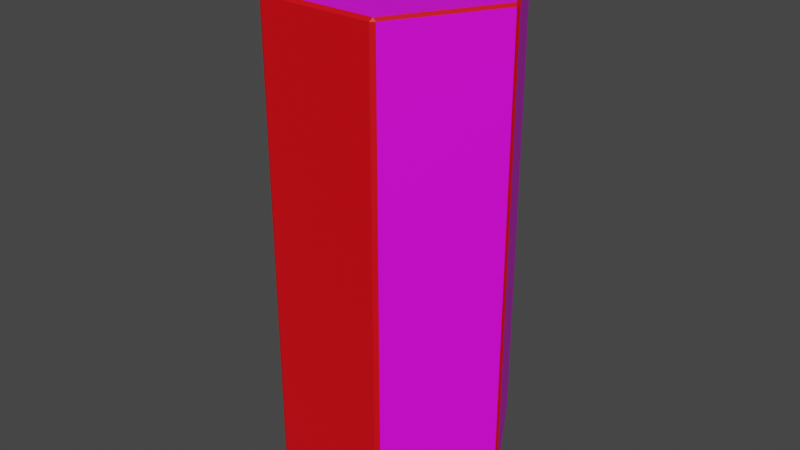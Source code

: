 # Source: Hex.blend  (saved by Blender 2.81.16; exported with 4.5.12 LTS)
import bpy
from mathutils import Matrix  # noqa: F401  (used for matrix-valued properties, if any)

bpy.ops.wm.read_factory_settings(use_empty=True)
scene = bpy.context.scene
scene.name = 'Scene'

# ---- collections
col_collection = bpy.data.collections.new('Collection'); scene.collection.children.link(col_collection)

# ---- images (referenced by path relative to the original .blend; pixels are not part of the script)
import os
ASSET_DIR = os.environ.get("B2B_ASSET_DIR", "")  # directory of the original .blend (textures are referenced by path, not embedded)
HERE = os.path.dirname(os.path.abspath(__file__))  # packed textures are extracted next to this script under _unpacked/

def load_image(name, relpath, width, height, colorspace="sRGB"):
    """Load a texture the original file referenced (path relative to the .blend, or extracted next to this script)."""
    p = next((c for c in (os.path.join(HERE, relpath), os.path.join(ASSET_DIR, relpath)) if relpath and os.path.exists(c)), "")
    if p:
        img = bpy.data.images.load(p, check_existing=True)
        img.name = name
    else:  # same state as the original file: an image datablock whose file is absent (Cycles renders it pink)
        img = bpy.data.images.new(name, width, height)
        img.source = "FILE"
        img.filepath = "//" + (relpath or name)
    img.colorspace_settings.name = colorspace
    return img
img_colorpalette_png_001 = load_image('ColorPalette.png.001', 'ColorPalette.png', 1024, 1024, 'sRGB')

# ---- materials (node trees are filled in below, after node groups)
mat_material_001 = bpy.data.materials.new('Material.001')
mat_material_001.use_transparent_shadow = False
mat_highlight = bpy.data.materials.new('Highlight')
mat_highlight.use_transparent_shadow = False

# ---- material node trees
mat_material_001.use_nodes = True; mat_material_001.node_tree.nodes.clear()
_N = mat_material_001.node_tree.nodes; _L = mat_material_001.node_tree.links
n0 = _N.new('ShaderNodeOutputMaterial'); n0.name = 'Material Output'; n0.location = (300, 300)
n1 = _N.new('ShaderNodeBsdfPrincipled'); n1.name = 'Principled BSDF'; n1.location = (10, 300)
n1.distribution = 'GGX'
n1.subsurface_method = 'BURLEY'
n1.inputs[3].default_value = 1.45
n1.inputs[27].default_value = (0.0, 0.0, 0.0, 1.0)
n1.inputs[28].default_value = 1.0
n2 = _N.new('ShaderNodeTexImage'); n2.name = 'Image Texture'; n2.location = (-355, 224)
n2.image = img_colorpalette_png_001
_L.new(n1.outputs[0], n0.inputs[0])
_L.new(n2.outputs[0], n1.inputs[0])
n0.is_active_output = True
mat_highlight.use_nodes = True; mat_highlight.node_tree.nodes.clear()
_N = mat_highlight.node_tree.nodes; _L = mat_highlight.node_tree.links
n0 = _N.new('ShaderNodeOutputMaterial'); n0.name = 'Material Output'; n0.location = (300, 300)
n1 = _N.new('ShaderNodeBsdfPrincipled'); n1.name = 'Principled BSDF'; n1.location = (10, 300)
n1.distribution = 'GGX'
n1.subsurface_method = 'BURLEY'
n1.inputs[0].default_value = (0.8, 0.0, 0.005581, 1.0)
n1.inputs[3].default_value = 1.45
n1.inputs[27].default_value = (0.0, 0.0, 0.0, 1.0)
n1.inputs[28].default_value = 1.0
_L.new(n1.outputs[0], n0.inputs[0])
n0.is_active_output = True

# ---- world
world_world = bpy.data.worlds.new('World'); scene.world = world_world
world_world.use_nodes = True; world_world.node_tree.nodes.clear()
_N = world_world.node_tree.nodes; _L = world_world.node_tree.links
n0 = _N.new('ShaderNodeOutputWorld'); n0.name = 'World Output'; n0.location = (300, 300)
n1 = _N.new('ShaderNodeBackground'); n1.name = 'Background'; n1.location = (10, 300)
n1.inputs[0].default_value = (0.05088, 0.05088, 0.05088, 1.0)
_L.new(n1.outputs[0], n0.inputs[0])
n0.is_active_output = True
world_world.color = (0.05088, 0.05088, 0.05088)
world_world.use_sun_shadow = False
world_world.sun_shadow_jitter_overblur = 0.0

# ---- meshes
me_cylinder = bpy.data.meshes.new('Cylinder')
me_cylinder.from_pydata([(-0.02164, 0.9875, -3.837), (0.02164, 0.9875, -3.837), (0.8444, 0.5125, -3.837), (0.866, 0.475, -3.837), (0.866, -0.475, -3.837), (0.8444, -0.5125, -3.837), (0.02164, -0.9875, -3.837), (-0.02164, -0.9875, -3.837), (-0.8444, -0.5125, -3.837), (-0.866, -0.475, -3.837), (-0.866, 0.475, -3.837), (-0.8444, 0.5125, -3.837), (0.841, 0.4856, 0.0), (0.866, 0.475, -0.02499), (0.8444, 0.5125, -0.02499), (1.22e-07, 0.9711, 0.0), (0.02164, 0.9875, -0.02499), (-0.02164, 0.9875, -0.02499), (0.841, -0.4856, 0.0), (0.8444, -0.5125, -0.02499), (0.866, -0.475, -0.02499), (3.632e-08, -0.9711, 0.0), (-0.02164, -0.9875, -0.02499), (0.02164, -0.9875, -0.02499), (-0.841, -0.4856, 0.0), (-0.866, -0.475, -0.02499), (-0.8444, -0.5125, -0.02499), (-0.841, 0.4856, 0.0), (-0.8444, 0.5125, -0.02499), (-0.866, 0.475, -0.02499)], [], [(11, 28, 17, 0), (5, 19, 23, 6), (7, 22, 26, 8), (9, 25, 29, 10), (12, 15, 27, 24, 21, 18), (3, 13, 20, 4), (1, 16, 14, 2), (12, 13, 14), (15, 16, 17), (18, 19, 20), (21, 22, 23), (24, 25, 26), (27, 28, 29), (14, 16, 15, 12), (0, 17, 16, 1), (13, 3, 2, 14), (20, 13, 12, 18), (19, 5, 4, 20), (23, 19, 18, 21), (22, 7, 6, 23), (26, 22, 21, 24), (25, 9, 8, 26), (29, 25, 24, 27), (28, 11, 10, 29), (17, 28, 27, 15)])
me_cylinder.polygons.foreach_set('material_index', [0, 1, 0, 0, 0, 0, 0, 1, 1, 1, 1, 1, 1, 1, 1, 1, 1, 1, 1, 1, 1, 1, 1, 1, 1])
_uv = me_cylinder.uv_layers.new(name='UVMap')
_uv.uv.foreach_set('vector', [0.1582, 0.8816, 0.1582, 0.8816, 0.1582, 0.8816, 0.1582, 0.8816, 0.1582, 0.8816, 0.1582, 0.8816, 0.1582, 0.8816, 0.1582, 0.8816, 0.1582, 0.8816, 0.1582, 0.8816, 0.1582, 0.8816, 0.1582, 0.8816, 0.1582, 0.8816, 0.1582, 0.8816, 0.1582, 0.8816, 0.1582, 0.8816, 0.1582, 0.8816, 0.1582, 0.8816, 0.1582, 0.8816, 0.1582, 0.8816, 0.1582, 0.8816, 0.1582, 0.8816, 0.1582, 0.8816, 0.1582, 0.8816, 0.1582, 0.8816, 0.1582, 0.8816, 0.1582, 0.8816, 0.1582, 0.8816, 0.1582, 0.8816, 0.1582, 0.8816, 0.1582, 0.8816, 0.1582, 0.8816, 0.1582, 0.8816, 0.1582, 0.8816, 0.1582, 0.8816, 0.1582, 0.8816, 0.1582, 0.8816, 0.1582, 0.8816, 0.1582, 0.8816, 0.1582, 0.8816, 0.1582, 0.8816, 0.1582, 0.8816, 0.1582, 0.8816, 0.1582, 0.8816, 0.1582, 0.8816, 0.1582, 0.8816, 0.1582, 0.8816, 0.1582, 0.8816, 0.1582, 0.8816, 0.1582, 0.8816, 0.1582, 0.8816, 0.1582, 0.8816, 0.1582, 0.8816, 0.1582, 0.8816, 0.1582, 0.8816, 0.1582, 0.8816, 0.1582, 0.8816, 0.1582, 0.8816, 0.1582, 0.8816, 0.1582, 0.8816, 0.1582, 0.8816, 0.1582, 0.8816, 0.1582, 0.8816, 0.1582, 0.8816, 0.1582, 0.8816, 0.1582, 0.8816, 0.1582, 0.8816, 0.1582, 0.8816, 0.1582, 0.8816, 0.1582, 0.8816, 0.1582, 0.8816, 0.1582, 0.8816, 0.1582, 0.8816, 0.1582, 0.8816, 0.1582, 0.8816, 0.1582, 0.8816, 0.1582, 0.8816, 0.1582, 0.8816, 0.1582, 0.8816, 0.1582, 0.8816, 0.1582, 0.8816, 0.1582, 0.8816, 0.1582, 0.8816, 0.1582, 0.8816, 0.1582, 0.8816, 0.1582, 0.8816, 0.1582, 0.8816, 0.1582, 0.8816, 0.1582, 0.8816, 0.1582, 0.8816, 0.1582, 0.8816, 0.1582, 0.8816, 0.1582, 0.8816, 0.1582, 0.8816, 0.1582, 0.8816, 0.1582, 0.8816])
me_cylinder.materials.append(mat_material_001)
me_cylinder.materials.append(mat_highlight)
me_cylinder.use_remesh_fix_poles = True
me_cylinder.use_remesh_preserve_attributes = False
me_cylinder.use_mirror_vertex_groups = False
me_cylinder.update()

# ---- objects
ob_highlight = bpy.data.objects.new('Highlight', me_cylinder)

# ---- transforms, parenting, visibility, modifiers, constraints
ob_highlight.location = (0.0, 0.0, 0.0)
ob_highlight.rotation_euler = (-1.975e-21, 1.192e-07, -0.5236)
ob_highlight.lineart.crease_threshold = 0.0

# ---- collection membership
col_collection.objects.link(ob_highlight)

# ---- scene / render settings (as saved in the file)
scene.frame_start = 1; scene.frame_end = 250; scene.frame_set(1)
scene.render.engine = 'BLENDER_EEVEE_NEXT'
scene.cycles.use_denoising = False
scene.cycles.samples = 128
scene.cycles.sampling_pattern = 'TABULATED_SOBOL'
scene.cycles.use_adaptive_sampling = False
scene.cycles.use_light_tree = False
scene.view_settings.view_transform = 'Filmic'
bpy.context.view_layer.update()

# ---- added for rendering (the .blend has no active camera and no usable light): camera, sun
cam_auto = bpy.data.cameras.new('AutoCamera')
cam_auto.lens = 50.0
cam_auto.sensor_width = 36.0
cam_auto.clip_end = 1000.0
ob_auto_camera = bpy.data.objects.new('AutoCamera', cam_auto)
scene.collection.objects.link(ob_auto_camera)
ob_auto_camera.location = (4.85637, -5.82765, 1.96645)
ob_auto_camera.rotation_euler = (1.09748, -7.21219e-08, 0.694738)
scene.camera = ob_auto_camera
light_auto_sun = bpy.data.lights.new('AutoSun', 'SUN')
light_auto_sun.energy = 3.0
light_auto_sun.angle = 0.0523599
ob_auto_sun = bpy.data.objects.new('AutoSun', light_auto_sun)
scene.collection.objects.link(ob_auto_sun)
ob_auto_sun.rotation_euler = (0.872665, 0.174533, 0.523599)
bpy.context.view_layer.update()
